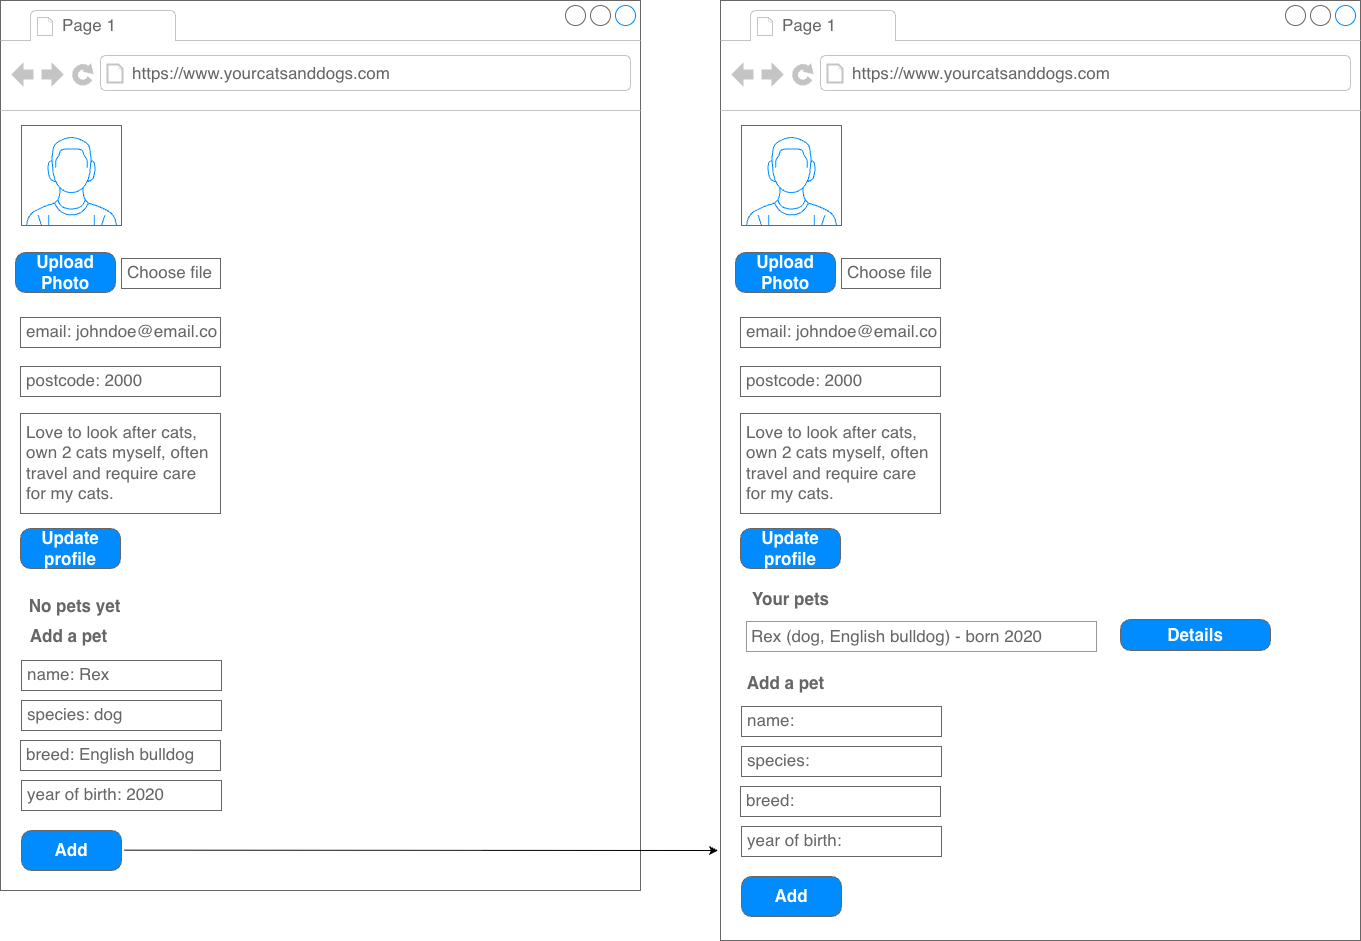

The diagram above was exported from draw.io. Its source (the exported page's mxGraphModel, read from the mxfile embedded in the PNG):
<mxGraphModel dx="752" dy="985" grid="1" gridSize="10" guides="1" tooltips="1" connect="1" arrows="1" fold="1" page="1" pageScale="1" pageWidth="827" pageHeight="1169" math="0" shadow="0">
  <root>
    <mxCell id="0" />
    <mxCell id="1" parent="0" />
    <mxCell id="13pnCwjLoeYcCas84KC9-20" parent="1" style="strokeWidth=1;shadow=0;dashed=0;align=center;html=1;shape=mxgraph.mockup.containers.browserWindow;rSize=0;strokeColor=#666666;strokeColor2=#008cff;strokeColor3=#c4c4c4;mainText=,;recursiveResize=0;" value="" vertex="1">
      <mxGeometry height="890" width="640" x="840" y="40" as="geometry" />
    </mxCell>
    <mxCell id="13pnCwjLoeYcCas84KC9-21" parent="13pnCwjLoeYcCas84KC9-20" style="strokeWidth=1;shadow=0;dashed=0;align=center;html=1;shape=mxgraph.mockup.containers.anchor;fontSize=17;fontColor=#666666;align=left;whiteSpace=wrap;" value="Page 1" vertex="1">
      <mxGeometry height="26" width="110" x="60" y="12" as="geometry" />
    </mxCell>
    <mxCell id="13pnCwjLoeYcCas84KC9-22" parent="13pnCwjLoeYcCas84KC9-20" style="strokeWidth=1;shadow=0;dashed=0;align=center;html=1;shape=mxgraph.mockup.containers.anchor;rSize=0;fontSize=17;fontColor=#666666;align=left;" value="https://www.yourcatsanddogs.com" vertex="1">
      <mxGeometry height="26" width="250" x="130" y="60" as="geometry" />
    </mxCell>
    <mxCell id="13pnCwjLoeYcCas84KC9-23" parent="13pnCwjLoeYcCas84KC9-20" style="strokeWidth=1;shadow=0;dashed=0;align=center;html=1;shape=mxgraph.mockup.buttons.button;strokeColor=#666666;fontColor=#ffffff;mainText=;buttonStyle=round;fontSize=17;fontStyle=1;fillColor=#008cff;whiteSpace=wrap;" value="Upload Photo" vertex="1">
      <mxGeometry height="40" width="100" x="15" y="252" as="geometry" />
    </mxCell>
    <mxCell id="13pnCwjLoeYcCas84KC9-24" parent="13pnCwjLoeYcCas84KC9-20" style="strokeWidth=1;shadow=0;dashed=0;align=center;html=1;shape=mxgraph.mockup.text.textBox;fontColor=#666666;align=left;fontSize=17;spacingLeft=4;spacingTop=-3;whiteSpace=wrap;strokeColor=#666666;mainText=" value="Choose file" vertex="1">
      <mxGeometry height="30" width="99" x="121" y="258" as="geometry" />
    </mxCell>
    <mxCell id="13pnCwjLoeYcCas84KC9-25" parent="13pnCwjLoeYcCas84KC9-20" style="strokeWidth=1;shadow=0;dashed=0;align=center;html=1;shape=mxgraph.mockup.text.textBox;fontColor=#666666;align=left;fontSize=17;spacingLeft=4;spacingTop=-3;whiteSpace=wrap;strokeColor=#666666;mainText=" value="email: johndoe@email.co" vertex="1">
      <mxGeometry height="30" width="200" x="20" y="317" as="geometry" />
    </mxCell>
    <mxCell id="13pnCwjLoeYcCas84KC9-26" parent="13pnCwjLoeYcCas84KC9-20" style="strokeWidth=1;shadow=0;dashed=0;align=center;html=1;shape=mxgraph.mockup.text.textBox;fontColor=#666666;align=left;fontSize=17;spacingLeft=4;spacingTop=-3;whiteSpace=wrap;strokeColor=#666666;mainText=" value="postcode: 2000" vertex="1">
      <mxGeometry height="30" width="200" x="20" y="366" as="geometry" />
    </mxCell>
    <mxCell id="13pnCwjLoeYcCas84KC9-27" parent="13pnCwjLoeYcCas84KC9-20" style="strokeWidth=1;shadow=0;dashed=0;align=center;html=1;shape=mxgraph.mockup.text.textBox;fontColor=#666666;align=left;fontSize=17;spacingLeft=4;spacingTop=-3;whiteSpace=wrap;strokeColor=#666666;mainText=" value="Love to look after cats, own 2 cats myself, often travel and require care for my cats." vertex="1">
      <mxGeometry height="100" width="200" x="20" y="413" as="geometry" />
    </mxCell>
    <mxCell id="13pnCwjLoeYcCas84KC9-28" parent="13pnCwjLoeYcCas84KC9-20" style="strokeWidth=1;shadow=0;dashed=0;align=center;html=1;shape=mxgraph.mockup.buttons.button;strokeColor=#666666;fontColor=#ffffff;mainText=;buttonStyle=round;fontSize=17;fontStyle=1;fillColor=#008cff;whiteSpace=wrap;" value="Update profile" vertex="1">
      <mxGeometry height="40" width="100" x="20" y="528" as="geometry" />
    </mxCell>
    <mxCell id="13pnCwjLoeYcCas84KC9-31" parent="13pnCwjLoeYcCas84KC9-20" style="verticalLabelPosition=bottom;shadow=0;dashed=0;align=center;html=1;verticalAlign=top;strokeWidth=1;shape=mxgraph.mockup.containers.userMale;strokeColor=#666666;strokeColor2=#008cff;" value="" vertex="1">
      <mxGeometry height="100" width="100" x="21" y="125" as="geometry" />
    </mxCell>
    <mxCell id="13pnCwjLoeYcCas84KC9-33" parent="13pnCwjLoeYcCas84KC9-20" style="strokeWidth=1;shadow=0;dashed=0;align=center;html=1;shape=mxgraph.mockup.navigation.anchor;fontSize=17;fontColor=#666666;fontStyle=1;" value="No pets yet" vertex="1">
      <mxGeometry height="30" width="115" x="16" y="591" as="geometry" />
    </mxCell>
    <mxCell id="13pnCwjLoeYcCas84KC9-34" parent="13pnCwjLoeYcCas84KC9-20" style="strokeWidth=1;shadow=0;dashed=0;align=center;html=1;shape=mxgraph.mockup.navigation.anchor;fontSize=24;fontColor=#aaaaaa;fontStyle=1;" value="" vertex="1">
      <mxGeometry height="30" width="20" x="110" y="610" as="geometry" />
    </mxCell>
    <mxCell id="13pnCwjLoeYcCas84KC9-40" parent="13pnCwjLoeYcCas84KC9-20" style="strokeWidth=1;shadow=0;dashed=0;align=center;html=1;shape=mxgraph.mockup.navigation.anchor;fontSize=17;fontColor=#666666;fontStyle=1;" value="Add a pet" vertex="1">
      <mxGeometry height="30" width="104" x="16" y="621" as="geometry" />
    </mxCell>
    <mxCell id="13pnCwjLoeYcCas84KC9-41" parent="13pnCwjLoeYcCas84KC9-20" style="strokeWidth=1;shadow=0;dashed=0;align=center;html=1;shape=mxgraph.mockup.text.textBox;fontColor=#666666;align=left;fontSize=17;spacingLeft=4;spacingTop=-3;whiteSpace=wrap;strokeColor=#666666;mainText=" value="name: Rex" vertex="1">
      <mxGeometry height="30" width="200" x="21" y="660" as="geometry" />
    </mxCell>
    <mxCell id="13pnCwjLoeYcCas84KC9-43" parent="13pnCwjLoeYcCas84KC9-20" style="strokeWidth=1;shadow=0;dashed=0;align=center;html=1;shape=mxgraph.mockup.text.textBox;fontColor=#666666;align=left;fontSize=17;spacingLeft=4;spacingTop=-3;whiteSpace=wrap;strokeColor=#666666;mainText=" value="species: dog" vertex="1">
      <mxGeometry height="30" width="200" x="21" y="700" as="geometry" />
    </mxCell>
    <mxCell id="13pnCwjLoeYcCas84KC9-42" parent="13pnCwjLoeYcCas84KC9-20" style="strokeWidth=1;shadow=0;dashed=0;align=center;html=1;shape=mxgraph.mockup.text.textBox;fontColor=#666666;align=left;fontSize=17;spacingLeft=4;spacingTop=-3;whiteSpace=wrap;strokeColor=#666666;mainText=" value="breed: English bulldog" vertex="1">
      <mxGeometry height="30" width="200" x="20" y="740" as="geometry" />
    </mxCell>
    <mxCell id="13pnCwjLoeYcCas84KC9-44" parent="13pnCwjLoeYcCas84KC9-20" style="strokeWidth=1;shadow=0;dashed=0;align=center;html=1;shape=mxgraph.mockup.text.textBox;fontColor=#666666;align=left;fontSize=17;spacingLeft=4;spacingTop=-3;whiteSpace=wrap;strokeColor=#666666;mainText=" value="year of birth: 2020" vertex="1">
      <mxGeometry height="30" width="200" x="21" y="780" as="geometry" />
    </mxCell>
    <mxCell id="13pnCwjLoeYcCas84KC9-45" parent="13pnCwjLoeYcCas84KC9-20" style="strokeWidth=1;shadow=0;dashed=0;align=center;html=1;shape=mxgraph.mockup.buttons.button;strokeColor=#666666;fontColor=#ffffff;mainText=;buttonStyle=round;fontSize=17;fontStyle=1;fillColor=#008cff;whiteSpace=wrap;" value="Add" vertex="1">
      <mxGeometry height="40" width="100" x="21" y="830" as="geometry" />
    </mxCell>
    <mxCell id="13pnCwjLoeYcCas84KC9-46" parent="1" style="strokeWidth=1;shadow=0;dashed=0;align=center;html=1;shape=mxgraph.mockup.containers.browserWindow;rSize=0;strokeColor=#666666;strokeColor2=#008cff;strokeColor3=#c4c4c4;mainText=,;recursiveResize=0;" value="" vertex="1">
      <mxGeometry height="940" width="640" x="1560" y="40" as="geometry" />
    </mxCell>
    <mxCell id="13pnCwjLoeYcCas84KC9-47" parent="13pnCwjLoeYcCas84KC9-46" style="strokeWidth=1;shadow=0;dashed=0;align=center;html=1;shape=mxgraph.mockup.containers.anchor;fontSize=17;fontColor=#666666;align=left;whiteSpace=wrap;" value="Page 1" vertex="1">
      <mxGeometry height="26" width="110" x="60" y="12" as="geometry" />
    </mxCell>
    <mxCell id="13pnCwjLoeYcCas84KC9-48" parent="13pnCwjLoeYcCas84KC9-46" style="strokeWidth=1;shadow=0;dashed=0;align=center;html=1;shape=mxgraph.mockup.containers.anchor;rSize=0;fontSize=17;fontColor=#666666;align=left;" value="https://www.yourcatsanddogs.com" vertex="1">
      <mxGeometry height="26" width="250" x="130" y="60" as="geometry" />
    </mxCell>
    <mxCell id="13pnCwjLoeYcCas84KC9-49" parent="13pnCwjLoeYcCas84KC9-46" style="strokeWidth=1;shadow=0;dashed=0;align=center;html=1;shape=mxgraph.mockup.buttons.button;strokeColor=#666666;fontColor=#ffffff;mainText=;buttonStyle=round;fontSize=17;fontStyle=1;fillColor=#008cff;whiteSpace=wrap;" value="Upload Photo" vertex="1">
      <mxGeometry height="40" width="100" x="15" y="252" as="geometry" />
    </mxCell>
    <mxCell id="13pnCwjLoeYcCas84KC9-50" parent="13pnCwjLoeYcCas84KC9-46" style="strokeWidth=1;shadow=0;dashed=0;align=center;html=1;shape=mxgraph.mockup.text.textBox;fontColor=#666666;align=left;fontSize=17;spacingLeft=4;spacingTop=-3;whiteSpace=wrap;strokeColor=#666666;mainText=" value="Choose file" vertex="1">
      <mxGeometry height="30" width="99" x="121" y="258" as="geometry" />
    </mxCell>
    <mxCell id="13pnCwjLoeYcCas84KC9-51" parent="13pnCwjLoeYcCas84KC9-46" style="strokeWidth=1;shadow=0;dashed=0;align=center;html=1;shape=mxgraph.mockup.text.textBox;fontColor=#666666;align=left;fontSize=17;spacingLeft=4;spacingTop=-3;whiteSpace=wrap;strokeColor=#666666;mainText=" value="email: johndoe@email.co" vertex="1">
      <mxGeometry height="30" width="200" x="20" y="317" as="geometry" />
    </mxCell>
    <mxCell id="13pnCwjLoeYcCas84KC9-52" parent="13pnCwjLoeYcCas84KC9-46" style="strokeWidth=1;shadow=0;dashed=0;align=center;html=1;shape=mxgraph.mockup.text.textBox;fontColor=#666666;align=left;fontSize=17;spacingLeft=4;spacingTop=-3;whiteSpace=wrap;strokeColor=#666666;mainText=" value="postcode: 2000" vertex="1">
      <mxGeometry height="30" width="200" x="20" y="366" as="geometry" />
    </mxCell>
    <mxCell id="13pnCwjLoeYcCas84KC9-53" parent="13pnCwjLoeYcCas84KC9-46" style="strokeWidth=1;shadow=0;dashed=0;align=center;html=1;shape=mxgraph.mockup.text.textBox;fontColor=#666666;align=left;fontSize=17;spacingLeft=4;spacingTop=-3;whiteSpace=wrap;strokeColor=#666666;mainText=" value="Love to look after cats, own 2 cats myself, often travel and require care for my cats." vertex="1">
      <mxGeometry height="100" width="200" x="20" y="413" as="geometry" />
    </mxCell>
    <mxCell id="13pnCwjLoeYcCas84KC9-54" parent="13pnCwjLoeYcCas84KC9-46" style="strokeWidth=1;shadow=0;dashed=0;align=center;html=1;shape=mxgraph.mockup.buttons.button;strokeColor=#666666;fontColor=#ffffff;mainText=;buttonStyle=round;fontSize=17;fontStyle=1;fillColor=#008cff;whiteSpace=wrap;" value="Update profile" vertex="1">
      <mxGeometry height="40" width="100" x="20" y="528" as="geometry" />
    </mxCell>
    <mxCell id="13pnCwjLoeYcCas84KC9-55" parent="13pnCwjLoeYcCas84KC9-46" style="verticalLabelPosition=bottom;shadow=0;dashed=0;align=center;html=1;verticalAlign=top;strokeWidth=1;shape=mxgraph.mockup.containers.userMale;strokeColor=#666666;strokeColor2=#008cff;" value="" vertex="1">
      <mxGeometry height="100" width="100" x="21" y="125" as="geometry" />
    </mxCell>
    <mxCell id="13pnCwjLoeYcCas84KC9-56" parent="13pnCwjLoeYcCas84KC9-46" style="strokeWidth=1;shadow=0;dashed=0;align=center;html=1;shape=mxgraph.mockup.navigation.anchor;fontSize=17;fontColor=#666666;fontStyle=1;" value="Your pets" vertex="1">
      <mxGeometry height="30" width="115" x="12" y="584" as="geometry" />
    </mxCell>
    <mxCell id="13pnCwjLoeYcCas84KC9-57" parent="13pnCwjLoeYcCas84KC9-46" style="strokeWidth=1;shadow=0;dashed=0;align=center;html=1;shape=mxgraph.mockup.navigation.anchor;fontSize=24;fontColor=#aaaaaa;fontStyle=1;" value="" vertex="1">
      <mxGeometry height="30" width="20" x="110" y="610" as="geometry" />
    </mxCell>
    <mxCell id="13pnCwjLoeYcCas84KC9-58" parent="13pnCwjLoeYcCas84KC9-46" style="strokeWidth=1;shadow=0;dashed=0;align=center;html=1;shape=mxgraph.mockup.navigation.anchor;fontSize=17;fontColor=#666666;fontStyle=1;" value="Add a pet" vertex="1">
      <mxGeometry height="30" width="104" x="13" y="668" as="geometry" />
    </mxCell>
    <mxCell id="13pnCwjLoeYcCas84KC9-59" parent="13pnCwjLoeYcCas84KC9-46" style="strokeWidth=1;shadow=0;dashed=0;align=center;html=1;shape=mxgraph.mockup.text.textBox;fontColor=#666666;align=left;fontSize=17;spacingLeft=4;spacingTop=-3;whiteSpace=wrap;strokeColor=#666666;mainText=" value="name:" vertex="1">
      <mxGeometry height="30" width="200" x="21" y="706" as="geometry" />
    </mxCell>
    <mxCell id="13pnCwjLoeYcCas84KC9-60" parent="13pnCwjLoeYcCas84KC9-46" style="strokeWidth=1;shadow=0;dashed=0;align=center;html=1;shape=mxgraph.mockup.text.textBox;fontColor=#666666;align=left;fontSize=17;spacingLeft=4;spacingTop=-3;whiteSpace=wrap;strokeColor=#666666;mainText=" value="species:&amp;nbsp;" vertex="1">
      <mxGeometry height="30" width="200" x="21" y="746" as="geometry" />
    </mxCell>
    <mxCell id="13pnCwjLoeYcCas84KC9-61" parent="13pnCwjLoeYcCas84KC9-46" style="strokeWidth=1;shadow=0;dashed=0;align=center;html=1;shape=mxgraph.mockup.text.textBox;fontColor=#666666;align=left;fontSize=17;spacingLeft=4;spacingTop=-3;whiteSpace=wrap;strokeColor=#666666;mainText=" value="breed:" vertex="1">
      <mxGeometry height="30" width="200" x="20" y="786" as="geometry" />
    </mxCell>
    <mxCell id="13pnCwjLoeYcCas84KC9-62" parent="13pnCwjLoeYcCas84KC9-46" style="strokeWidth=1;shadow=0;dashed=0;align=center;html=1;shape=mxgraph.mockup.text.textBox;fontColor=#666666;align=left;fontSize=17;spacingLeft=4;spacingTop=-3;whiteSpace=wrap;strokeColor=#666666;mainText=" value="year of birth:" vertex="1">
      <mxGeometry height="30" width="200" x="21" y="826" as="geometry" />
    </mxCell>
    <mxCell id="13pnCwjLoeYcCas84KC9-63" parent="13pnCwjLoeYcCas84KC9-46" style="strokeWidth=1;shadow=0;dashed=0;align=center;html=1;shape=mxgraph.mockup.buttons.button;strokeColor=#666666;fontColor=#ffffff;mainText=;buttonStyle=round;fontSize=17;fontStyle=1;fillColor=#008cff;whiteSpace=wrap;" value="Add" vertex="1">
      <mxGeometry height="40" width="100" x="21" y="876" as="geometry" />
    </mxCell>
    <mxCell id="13pnCwjLoeYcCas84KC9-66" parent="13pnCwjLoeYcCas84KC9-46" style="strokeWidth=1;shadow=0;dashed=0;align=center;html=1;shape=mxgraph.mockup.forms.pwField;strokeColor=#999999;mainText=;align=left;fontColor=#666666;fontSize=17;spacingLeft=3;" value="Rex (dog, English bulldog) - born 2020" vertex="1">
      <mxGeometry height="30" width="350" x="26" y="621" as="geometry" />
    </mxCell>
    <mxCell id="13pnCwjLoeYcCas84KC9-67" parent="13pnCwjLoeYcCas84KC9-46" style="strokeWidth=1;shadow=0;dashed=0;align=center;html=1;shape=mxgraph.mockup.buttons.button;strokeColor=#666666;fontColor=#ffffff;mainText=;buttonStyle=round;fontSize=17;fontStyle=1;fillColor=#008cff;whiteSpace=wrap;" value="Details" vertex="1">
      <mxGeometry height="31" width="150" x="400" y="619" as="geometry" />
    </mxCell>
    <mxCell id="13pnCwjLoeYcCas84KC9-68" edge="1" parent="1" source="13pnCwjLoeYcCas84KC9-45" style="endArrow=classic;html=1;rounded=0;exitX=1.03;exitY=0.492;exitDx=0;exitDy=0;exitPerimeter=0;" value="">
      <mxGeometry height="50" relative="1" width="50" as="geometry">
        <mxPoint x="1360" y="990" as="sourcePoint" />
        <mxPoint x="1557.44" y="890" as="targetPoint" />
      </mxGeometry>
    </mxCell>
  </root>
</mxGraphModel>